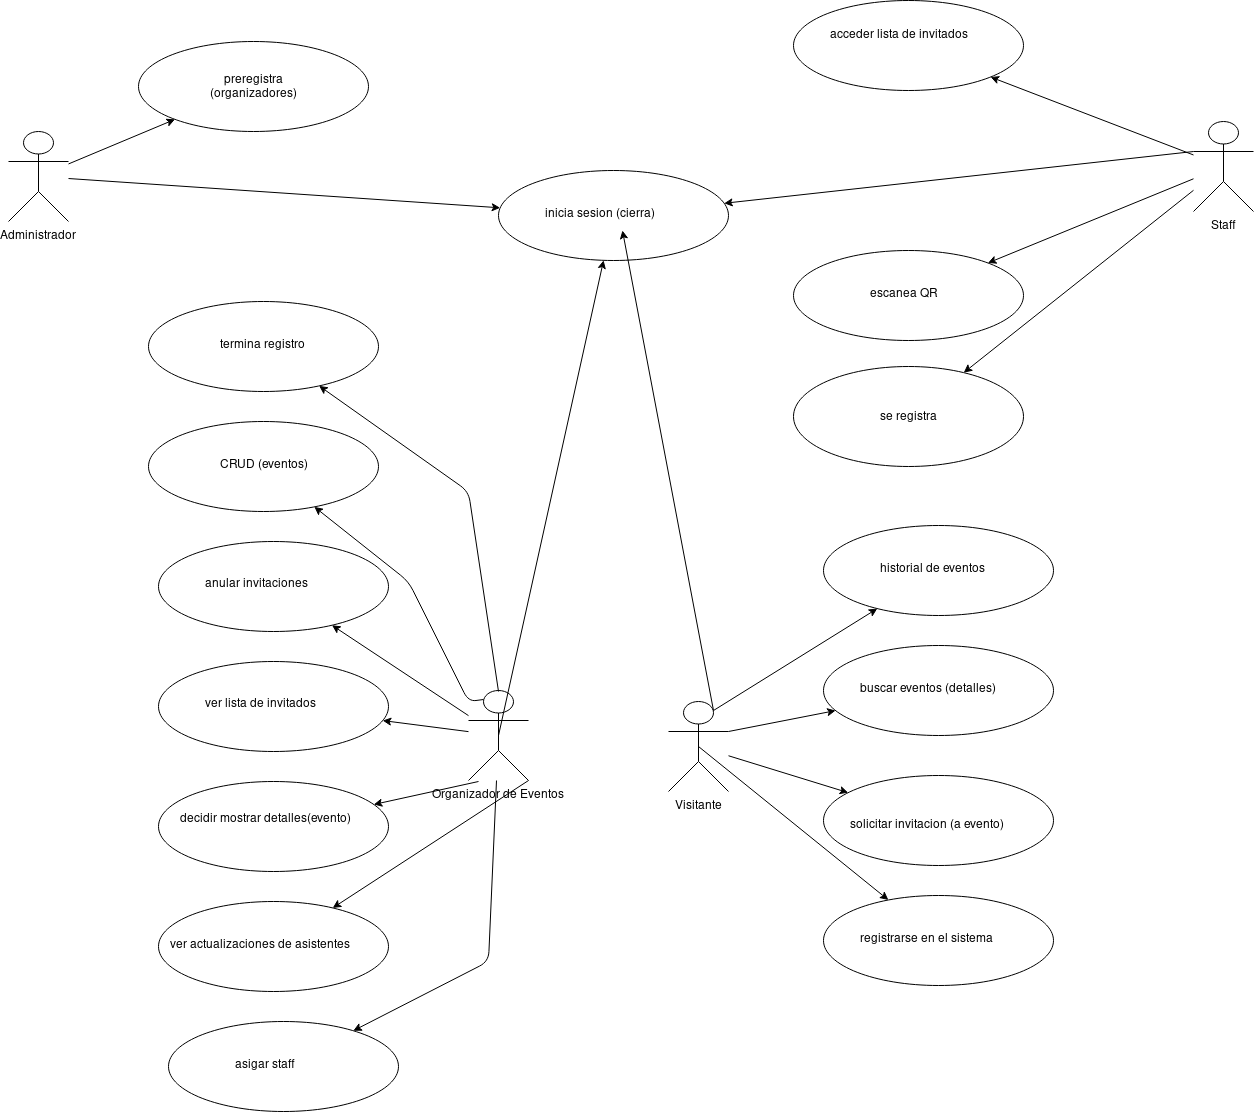

The diagram above was exported from draw.io. Its source (the exported page's mxGraphModel, read from the mxfile embedded in the PNG):
<mxGraphModel dx="1422" dy="806" grid="1" gridSize="10" guides="1" tooltips="1" connect="1" arrows="1" fold="1" page="1" pageScale="1" pageWidth="850" pageHeight="1100" math="0" shadow="0">
  <root>
    <mxCell id="0" />
    <mxCell id="1" parent="0" />
    <mxCell id="_TQHTALAQOecUtGQKWPf-1" value="Administrador" style="shape=umlActor;verticalLabelPosition=bottom;labelBackgroundColor=#ffffff;verticalAlign=top;html=1;outlineConnect=0;" parent="1" vertex="1">
      <mxGeometry x="30" y="230" width="60" height="90" as="geometry" />
    </mxCell>
    <mxCell id="_TQHTALAQOecUtGQKWPf-3" value="" style="ellipse;whiteSpace=wrap;html=1;" parent="1" vertex="1">
      <mxGeometry x="160" y="140" width="230" height="90" as="geometry" />
    </mxCell>
    <mxCell id="_TQHTALAQOecUtGQKWPf-4" value="" style="ellipse;whiteSpace=wrap;html=1;" parent="1" vertex="1">
      <mxGeometry x="520" y="269" width="230" height="90" as="geometry" />
    </mxCell>
    <mxCell id="_TQHTALAQOecUtGQKWPf-5" value="Organizador de Eventos" style="shape=umlActor;verticalLabelPosition=bottom;labelBackgroundColor=#ffffff;verticalAlign=top;html=1;outlineConnect=0;" parent="1" vertex="1">
      <mxGeometry x="490" y="789" width="60" height="90" as="geometry" />
    </mxCell>
    <mxCell id="_TQHTALAQOecUtGQKWPf-6" value="" style="ellipse;whiteSpace=wrap;html=1;" parent="1" vertex="1">
      <mxGeometry x="170" y="400" width="230" height="90" as="geometry" />
    </mxCell>
    <mxCell id="_TQHTALAQOecUtGQKWPf-7" value="" style="ellipse;whiteSpace=wrap;html=1;" parent="1" vertex="1">
      <mxGeometry x="170" y="520" width="230" height="90" as="geometry" />
    </mxCell>
    <mxCell id="_TQHTALAQOecUtGQKWPf-8" value="" style="ellipse;whiteSpace=wrap;html=1;" parent="1" vertex="1">
      <mxGeometry x="180" y="640" width="230" height="90" as="geometry" />
    </mxCell>
    <mxCell id="_TQHTALAQOecUtGQKWPf-9" value="" style="ellipse;whiteSpace=wrap;html=1;" parent="1" vertex="1">
      <mxGeometry x="180" y="760" width="230" height="90" as="geometry" />
    </mxCell>
    <mxCell id="_TQHTALAQOecUtGQKWPf-10" value="" style="ellipse;whiteSpace=wrap;html=1;" parent="1" vertex="1">
      <mxGeometry x="180" y="880" width="230" height="90" as="geometry" />
    </mxCell>
    <mxCell id="_TQHTALAQOecUtGQKWPf-11" value="" style="ellipse;whiteSpace=wrap;html=1;" parent="1" vertex="1">
      <mxGeometry x="180" y="1000" width="230" height="90" as="geometry" />
    </mxCell>
    <mxCell id="_TQHTALAQOecUtGQKWPf-12" value="" style="ellipse;whiteSpace=wrap;html=1;" parent="1" vertex="1">
      <mxGeometry x="190" y="1120" width="230" height="90" as="geometry" />
    </mxCell>
    <mxCell id="_TQHTALAQOecUtGQKWPf-17" value="Visitante" style="shape=umlActor;verticalLabelPosition=bottom;labelBackgroundColor=#ffffff;verticalAlign=top;html=1;outlineConnect=0;" parent="1" vertex="1">
      <mxGeometry x="690" y="800" width="60" height="90" as="geometry" />
    </mxCell>
    <mxCell id="_TQHTALAQOecUtGQKWPf-18" value="" style="ellipse;whiteSpace=wrap;html=1;" parent="1" vertex="1">
      <mxGeometry x="845" y="624" width="230" height="90" as="geometry" />
    </mxCell>
    <mxCell id="_TQHTALAQOecUtGQKWPf-19" value="" style="ellipse;whiteSpace=wrap;html=1;" parent="1" vertex="1">
      <mxGeometry x="845" y="744" width="230" height="90" as="geometry" />
    </mxCell>
    <mxCell id="_TQHTALAQOecUtGQKWPf-20" value="" style="ellipse;whiteSpace=wrap;html=1;" parent="1" vertex="1">
      <mxGeometry x="845" y="874" width="230" height="90" as="geometry" />
    </mxCell>
    <mxCell id="_TQHTALAQOecUtGQKWPf-21" value="" style="ellipse;whiteSpace=wrap;html=1;" parent="1" vertex="1">
      <mxGeometry x="845" y="994" width="230" height="90" as="geometry" />
    </mxCell>
    <mxCell id="_TQHTALAQOecUtGQKWPf-26" value="Staff" style="shape=umlActor;verticalLabelPosition=bottom;labelBackgroundColor=#ffffff;verticalAlign=top;html=1;outlineConnect=0;" parent="1" vertex="1">
      <mxGeometry x="1215" y="220" width="60" height="90" as="geometry" />
    </mxCell>
    <mxCell id="_TQHTALAQOecUtGQKWPf-27" value="" style="ellipse;whiteSpace=wrap;html=1;" parent="1" vertex="1">
      <mxGeometry x="815" y="99" width="230" height="90" as="geometry" />
    </mxCell>
    <mxCell id="_TQHTALAQOecUtGQKWPf-29" value="" style="ellipse;whiteSpace=wrap;html=1;" parent="1" vertex="1">
      <mxGeometry x="815" y="349" width="230" height="90" as="geometry" />
    </mxCell>
    <mxCell id="_TQHTALAQOecUtGQKWPf-30" value="" style="ellipse;whiteSpace=wrap;html=1;" parent="1" vertex="1">
      <mxGeometry x="815" y="465" width="230" height="100" as="geometry" />
    </mxCell>
    <mxCell id="_TQHTALAQOecUtGQKWPf-34" value="" style="endArrow=classic;html=1;" parent="1" source="_TQHTALAQOecUtGQKWPf-1" target="_TQHTALAQOecUtGQKWPf-3" edge="1">
      <mxGeometry width="50" height="50" relative="1" as="geometry">
        <mxPoint x="65" y="210" as="sourcePoint" />
        <mxPoint x="115" y="160" as="targetPoint" />
      </mxGeometry>
    </mxCell>
    <mxCell id="_TQHTALAQOecUtGQKWPf-35" value="" style="endArrow=classic;html=1;" parent="1" source="_TQHTALAQOecUtGQKWPf-1" target="_TQHTALAQOecUtGQKWPf-4" edge="1">
      <mxGeometry width="50" height="50" relative="1" as="geometry">
        <mxPoint x="100" y="272.4418604651162" as="sourcePoint" />
        <mxPoint x="206.46835402256988" y="227.87371226962182" as="targetPoint" />
      </mxGeometry>
    </mxCell>
    <object label="preregistra (organizadores)" id="_TQHTALAQOecUtGQKWPf-36">
      <mxCell style="text;html=1;strokeColor=none;fillColor=none;align=center;verticalAlign=middle;whiteSpace=wrap;rounded=0;" parent="1" vertex="1">
        <mxGeometry x="225" y="175" width="100" height="20" as="geometry" />
      </mxCell>
    </object>
    <mxCell id="_TQHTALAQOecUtGQKWPf-38" value="inicia sesion (cierra)" style="text;html=1;" parent="1" vertex="1">
      <mxGeometry x="565" y="299" width="140" height="30" as="geometry" />
    </mxCell>
    <mxCell id="_TQHTALAQOecUtGQKWPf-39" value="" style="endArrow=classic;html=1;" parent="1" source="_TQHTALAQOecUtGQKWPf-26" target="_TQHTALAQOecUtGQKWPf-27" edge="1">
      <mxGeometry width="50" height="50" relative="1" as="geometry">
        <mxPoint x="717" y="233.44186046511618" as="sourcePoint" />
        <mxPoint x="823.4683540225699" y="188.87371226962182" as="targetPoint" />
      </mxGeometry>
    </mxCell>
    <mxCell id="_TQHTALAQOecUtGQKWPf-40" value="" style="endArrow=classic;html=1;exitX=0;exitY=0.3333333333333333;exitDx=0;exitDy=0;exitPerimeter=0;" parent="1" source="_TQHTALAQOecUtGQKWPf-26" target="_TQHTALAQOecUtGQKWPf-4" edge="1">
      <mxGeometry width="50" height="50" relative="1" as="geometry">
        <mxPoint x="1220" y="260" as="sourcePoint" />
        <mxPoint x="879.7627479190264" y="194.8327967788016" as="targetPoint" />
      </mxGeometry>
    </mxCell>
    <mxCell id="_TQHTALAQOecUtGQKWPf-41" value="" style="endArrow=classic;html=1;" parent="1" source="_TQHTALAQOecUtGQKWPf-26" target="_TQHTALAQOecUtGQKWPf-29" edge="1">
      <mxGeometry width="50" height="50" relative="1" as="geometry">
        <mxPoint x="760" y="284.909090909091" as="sourcePoint" />
        <mxPoint x="889.7627479190264" y="202.3327967788016" as="targetPoint" />
      </mxGeometry>
    </mxCell>
    <mxCell id="_TQHTALAQOecUtGQKWPf-42" value="" style="endArrow=classic;html=1;" parent="1" source="_TQHTALAQOecUtGQKWPf-26" target="_TQHTALAQOecUtGQKWPf-30" edge="1">
      <mxGeometry width="50" height="50" relative="1" as="geometry">
        <mxPoint x="770" y="294.909090909091" as="sourcePoint" />
        <mxPoint x="899.7627479190264" y="212.3327967788016" as="targetPoint" />
      </mxGeometry>
    </mxCell>
    <mxCell id="_TQHTALAQOecUtGQKWPf-44" value="se registra" style="text;html=1;" parent="1" vertex="1">
      <mxGeometry x="900" y="501.5" width="80" height="30" as="geometry" />
    </mxCell>
    <mxCell id="_TQHTALAQOecUtGQKWPf-45" value="escanea QR" style="text;html=1;" parent="1" vertex="1">
      <mxGeometry x="890" y="379" width="90" height="30" as="geometry" />
    </mxCell>
    <mxCell id="_TQHTALAQOecUtGQKWPf-46" value="acceder lista de invitados" style="text;html=1;" parent="1" vertex="1">
      <mxGeometry x="850" y="120" width="160" height="30" as="geometry" />
    </mxCell>
    <mxCell id="_TQHTALAQOecUtGQKWPf-51" value="" style="endArrow=classic;html=1;exitX=0.75;exitY=0.1;exitDx=0;exitDy=0;exitPerimeter=0;entryX=0.564;entryY=1;entryDx=0;entryDy=0;entryPerimeter=0;" parent="1" source="_TQHTALAQOecUtGQKWPf-17" target="_TQHTALAQOecUtGQKWPf-38" edge="1">
      <mxGeometry width="50" height="50" relative="1" as="geometry">
        <mxPoint x="768" y="594.4761904761904" as="sourcePoint" />
        <mxPoint x="565.0664342105492" y="516.5239318713539" as="targetPoint" />
      </mxGeometry>
    </mxCell>
    <mxCell id="_TQHTALAQOecUtGQKWPf-52" value="" style="endArrow=classic;html=1;exitX=0.5;exitY=0.5;exitDx=0;exitDy=0;exitPerimeter=0;" parent="1" source="_TQHTALAQOecUtGQKWPf-17" target="_TQHTALAQOecUtGQKWPf-21" edge="1">
      <mxGeometry width="50" height="50" relative="1" as="geometry">
        <mxPoint x="745" y="819" as="sourcePoint" />
        <mxPoint x="653.96" y="339" as="targetPoint" />
      </mxGeometry>
    </mxCell>
    <mxCell id="_TQHTALAQOecUtGQKWPf-53" value="" style="endArrow=classic;html=1;" parent="1" source="_TQHTALAQOecUtGQKWPf-17" target="_TQHTALAQOecUtGQKWPf-20" edge="1">
      <mxGeometry width="50" height="50" relative="1" as="geometry">
        <mxPoint x="755" y="829" as="sourcePoint" />
        <mxPoint x="663.96" y="349" as="targetPoint" />
      </mxGeometry>
    </mxCell>
    <mxCell id="_TQHTALAQOecUtGQKWPf-54" value="" style="endArrow=classic;html=1;exitX=1;exitY=0.3333333333333333;exitDx=0;exitDy=0;exitPerimeter=0;" parent="1" source="_TQHTALAQOecUtGQKWPf-17" target="_TQHTALAQOecUtGQKWPf-19" edge="1">
      <mxGeometry width="50" height="50" relative="1" as="geometry">
        <mxPoint x="765" y="839" as="sourcePoint" />
        <mxPoint x="673.96" y="359" as="targetPoint" />
      </mxGeometry>
    </mxCell>
    <mxCell id="_TQHTALAQOecUtGQKWPf-55" value="" style="endArrow=classic;html=1;exitX=0.75;exitY=0.1;exitDx=0;exitDy=0;exitPerimeter=0;" parent="1" source="_TQHTALAQOecUtGQKWPf-17" target="_TQHTALAQOecUtGQKWPf-18" edge="1">
      <mxGeometry width="50" height="50" relative="1" as="geometry">
        <mxPoint x="775" y="849" as="sourcePoint" />
        <mxPoint x="683.96" y="369" as="targetPoint" />
      </mxGeometry>
    </mxCell>
    <mxCell id="_TQHTALAQOecUtGQKWPf-56" value="registrarse en el sistema" style="text;html=1;" parent="1" vertex="1">
      <mxGeometry x="880" y="1024" width="160" height="30" as="geometry" />
    </mxCell>
    <mxCell id="_TQHTALAQOecUtGQKWPf-57" value="solicitar invitacion (a evento)" style="text;html=1;" parent="1" vertex="1">
      <mxGeometry x="870" y="910" width="180" height="30" as="geometry" />
    </mxCell>
    <mxCell id="_TQHTALAQOecUtGQKWPf-58" value="buscar eventos (detalles)" style="text;html=1;" parent="1" vertex="1">
      <mxGeometry x="880" y="774" width="160" height="30" as="geometry" />
    </mxCell>
    <mxCell id="_TQHTALAQOecUtGQKWPf-59" value="historial de eventos" style="text;html=1;" parent="1" vertex="1">
      <mxGeometry x="900" y="654" width="130" height="30" as="geometry" />
    </mxCell>
    <mxCell id="_TQHTALAQOecUtGQKWPf-62" value="" style="endArrow=classic;html=1;exitX=0.5;exitY=0.5;exitDx=0;exitDy=0;exitPerimeter=0;" parent="1" source="_TQHTALAQOecUtGQKWPf-5" target="_TQHTALAQOecUtGQKWPf-4" edge="1">
      <mxGeometry width="50" height="50" relative="1" as="geometry">
        <mxPoint x="370" y="684" as="sourcePoint" />
        <mxPoint x="533.7786031511" y="582.093313594871" as="targetPoint" />
      </mxGeometry>
    </mxCell>
    <mxCell id="_TQHTALAQOecUtGQKWPf-63" value="" style="endArrow=classic;html=1;" parent="1" target="_TQHTALAQOecUtGQKWPf-10" edge="1">
      <mxGeometry width="50" height="50" relative="1" as="geometry">
        <mxPoint x="500" y="880" as="sourcePoint" />
        <mxPoint x="635.0851334229235" y="368.83244017460856" as="targetPoint" />
      </mxGeometry>
    </mxCell>
    <mxCell id="_TQHTALAQOecUtGQKWPf-64" value="" style="endArrow=classic;html=1;exitX=1;exitY=1;exitDx=0;exitDy=0;exitPerimeter=0;" parent="1" source="_TQHTALAQOecUtGQKWPf-5" target="_TQHTALAQOecUtGQKWPf-11" edge="1">
      <mxGeometry width="50" height="50" relative="1" as="geometry">
        <mxPoint x="540" y="854" as="sourcePoint" />
        <mxPoint x="645.0851334229235" y="378.83244017460856" as="targetPoint" />
      </mxGeometry>
    </mxCell>
    <mxCell id="_TQHTALAQOecUtGQKWPf-65" value="" style="endArrow=classic;html=1;" parent="1" source="_TQHTALAQOecUtGQKWPf-5" target="_TQHTALAQOecUtGQKWPf-9" edge="1">
      <mxGeometry width="50" height="50" relative="1" as="geometry">
        <mxPoint x="550" y="864" as="sourcePoint" />
        <mxPoint x="655.0851334229235" y="388.83244017460856" as="targetPoint" />
      </mxGeometry>
    </mxCell>
    <mxCell id="_TQHTALAQOecUtGQKWPf-66" value="" style="endArrow=classic;html=1;" parent="1" source="_TQHTALAQOecUtGQKWPf-5" target="_TQHTALAQOecUtGQKWPf-8" edge="1">
      <mxGeometry width="50" height="50" relative="1" as="geometry">
        <mxPoint x="560" y="874" as="sourcePoint" />
        <mxPoint x="665.0851334229235" y="398.83244017460856" as="targetPoint" />
      </mxGeometry>
    </mxCell>
    <mxCell id="_TQHTALAQOecUtGQKWPf-67" value="" style="endArrow=classic;html=1;exitX=0.25;exitY=0.1;exitDx=0;exitDy=0;exitPerimeter=0;" parent="1" source="_TQHTALAQOecUtGQKWPf-5" target="_TQHTALAQOecUtGQKWPf-7" edge="1">
      <mxGeometry width="50" height="50" relative="1" as="geometry">
        <mxPoint x="570" y="884" as="sourcePoint" />
        <mxPoint x="675.0851334229235" y="408.83244017460856" as="targetPoint" />
        <Array as="points">
          <mxPoint x="490" y="800" />
          <mxPoint x="430" y="680" />
        </Array>
      </mxGeometry>
    </mxCell>
    <mxCell id="_TQHTALAQOecUtGQKWPf-68" value="" style="endArrow=classic;html=1;" parent="1" target="_TQHTALAQOecUtGQKWPf-6" edge="1">
      <mxGeometry width="50" height="50" relative="1" as="geometry">
        <mxPoint x="520" y="790" as="sourcePoint" />
        <mxPoint x="685.0851334229235" y="418.83244017460856" as="targetPoint" />
        <Array as="points">
          <mxPoint x="490" y="590" />
        </Array>
      </mxGeometry>
    </mxCell>
    <mxCell id="_TQHTALAQOecUtGQKWPf-69" value="" style="endArrow=classic;html=1;" parent="1" source="_TQHTALAQOecUtGQKWPf-5" target="_TQHTALAQOecUtGQKWPf-12" edge="1">
      <mxGeometry width="50" height="50" relative="1" as="geometry">
        <mxPoint x="580" y="1000" as="sourcePoint" />
        <mxPoint x="356.58859604707027" y="1014.7819516531001" as="targetPoint" />
        <Array as="points">
          <mxPoint x="510" y="1060" />
        </Array>
      </mxGeometry>
    </mxCell>
    <mxCell id="_TQHTALAQOecUtGQKWPf-70" value="ver actualizaciones de asistentes" style="text;html=1;" parent="1" vertex="1">
      <mxGeometry x="190" y="1030" width="210" height="30" as="geometry" />
    </mxCell>
    <mxCell id="_TQHTALAQOecUtGQKWPf-71" value="asigar staff" style="text;html=1;" parent="1" vertex="1">
      <mxGeometry x="255" y="1150" width="90" height="30" as="geometry" />
    </mxCell>
    <mxCell id="_TQHTALAQOecUtGQKWPf-72" value="decidir mostrar detalles(evento)" style="text;html=1;" parent="1" vertex="1">
      <mxGeometry x="200" y="904" width="200" height="30" as="geometry" />
    </mxCell>
    <mxCell id="_TQHTALAQOecUtGQKWPf-73" value="ver lista de invitados" style="text;html=1;" parent="1" vertex="1">
      <mxGeometry x="225" y="789" width="140" height="30" as="geometry" />
    </mxCell>
    <mxCell id="_TQHTALAQOecUtGQKWPf-74" value="anular invitaciones" style="text;html=1;" parent="1" vertex="1">
      <mxGeometry x="225" y="669" width="130" height="30" as="geometry" />
    </mxCell>
    <mxCell id="_TQHTALAQOecUtGQKWPf-75" value="CRUD (eventos)" style="text;html=1;" parent="1" vertex="1">
      <mxGeometry x="240" y="550" width="110" height="30" as="geometry" />
    </mxCell>
    <mxCell id="_TQHTALAQOecUtGQKWPf-76" value="termina registro" style="text;html=1;" parent="1" vertex="1">
      <mxGeometry x="240" y="430" width="110" height="30" as="geometry" />
    </mxCell>
  </root>
</mxGraphModel>